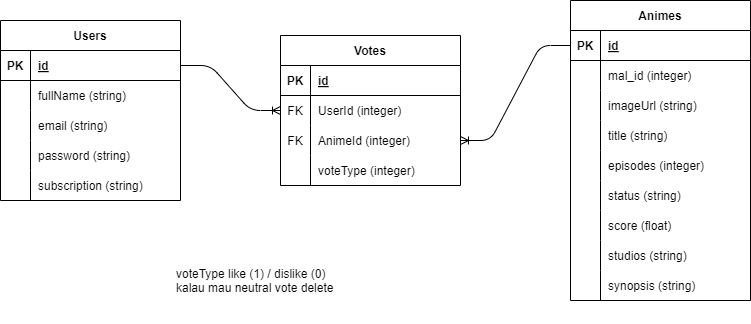

The diagram above was exported from draw.io. Its source (the exported page's mxGraphModel, read from the mxfile embedded in the PNG):
<mxGraphModel dx="803" dy="546" grid="1" gridSize="10" guides="1" tooltips="1" connect="1" arrows="1" fold="1" page="1" pageScale="1" pageWidth="850" pageHeight="1100" math="0" shadow="0">
  <root>
    <mxCell id="0" />
    <mxCell id="1" parent="0" />
    <mxCell id="2" value="Users" style="shape=table;startSize=30;container=1;collapsible=1;childLayout=tableLayout;fixedRows=1;rowLines=0;fontStyle=1;align=center;resizeLast=1;" parent="1" vertex="1">
      <mxGeometry x="90" y="110" width="180" height="180" as="geometry" />
    </mxCell>
    <mxCell id="3" value="" style="shape=tableRow;horizontal=0;startSize=0;swimlaneHead=0;swimlaneBody=0;fillColor=none;collapsible=0;dropTarget=0;points=[[0,0.5],[1,0.5]];portConstraint=eastwest;top=0;left=0;right=0;bottom=1;" parent="2" vertex="1">
      <mxGeometry y="30" width="180" height="30" as="geometry" />
    </mxCell>
    <mxCell id="4" value="PK" style="shape=partialRectangle;connectable=0;fillColor=none;top=0;left=0;bottom=0;right=0;fontStyle=1;overflow=hidden;" parent="3" vertex="1">
      <mxGeometry width="30" height="30" as="geometry">
        <mxRectangle width="30" height="30" as="alternateBounds" />
      </mxGeometry>
    </mxCell>
    <mxCell id="5" value="id" style="shape=partialRectangle;connectable=0;fillColor=none;top=0;left=0;bottom=0;right=0;align=left;spacingLeft=6;fontStyle=5;overflow=hidden;" parent="3" vertex="1">
      <mxGeometry x="30" width="150" height="30" as="geometry">
        <mxRectangle width="150" height="30" as="alternateBounds" />
      </mxGeometry>
    </mxCell>
    <mxCell id="6" value="" style="shape=tableRow;horizontal=0;startSize=0;swimlaneHead=0;swimlaneBody=0;fillColor=none;collapsible=0;dropTarget=0;points=[[0,0.5],[1,0.5]];portConstraint=eastwest;top=0;left=0;right=0;bottom=0;" parent="2" vertex="1">
      <mxGeometry y="60" width="180" height="30" as="geometry" />
    </mxCell>
    <mxCell id="7" value="" style="shape=partialRectangle;connectable=0;fillColor=none;top=0;left=0;bottom=0;right=0;editable=1;overflow=hidden;" parent="6" vertex="1">
      <mxGeometry width="30" height="30" as="geometry">
        <mxRectangle width="30" height="30" as="alternateBounds" />
      </mxGeometry>
    </mxCell>
    <mxCell id="8" value="fullName (string)" style="shape=partialRectangle;connectable=0;fillColor=none;top=0;left=0;bottom=0;right=0;align=left;spacingLeft=6;overflow=hidden;" parent="6" vertex="1">
      <mxGeometry x="30" width="150" height="30" as="geometry">
        <mxRectangle width="150" height="30" as="alternateBounds" />
      </mxGeometry>
    </mxCell>
    <mxCell id="9" value="" style="shape=tableRow;horizontal=0;startSize=0;swimlaneHead=0;swimlaneBody=0;fillColor=none;collapsible=0;dropTarget=0;points=[[0,0.5],[1,0.5]];portConstraint=eastwest;top=0;left=0;right=0;bottom=0;" parent="2" vertex="1">
      <mxGeometry y="90" width="180" height="30" as="geometry" />
    </mxCell>
    <mxCell id="10" value="" style="shape=partialRectangle;connectable=0;fillColor=none;top=0;left=0;bottom=0;right=0;editable=1;overflow=hidden;" parent="9" vertex="1">
      <mxGeometry width="30" height="30" as="geometry">
        <mxRectangle width="30" height="30" as="alternateBounds" />
      </mxGeometry>
    </mxCell>
    <mxCell id="11" value="email (string)" style="shape=partialRectangle;connectable=0;fillColor=none;top=0;left=0;bottom=0;right=0;align=left;spacingLeft=6;overflow=hidden;" parent="9" vertex="1">
      <mxGeometry x="30" width="150" height="30" as="geometry">
        <mxRectangle width="150" height="30" as="alternateBounds" />
      </mxGeometry>
    </mxCell>
    <mxCell id="12" value="" style="shape=tableRow;horizontal=0;startSize=0;swimlaneHead=0;swimlaneBody=0;fillColor=none;collapsible=0;dropTarget=0;points=[[0,0.5],[1,0.5]];portConstraint=eastwest;top=0;left=0;right=0;bottom=0;" parent="2" vertex="1">
      <mxGeometry y="120" width="180" height="30" as="geometry" />
    </mxCell>
    <mxCell id="13" value="" style="shape=partialRectangle;connectable=0;fillColor=none;top=0;left=0;bottom=0;right=0;editable=1;overflow=hidden;" parent="12" vertex="1">
      <mxGeometry width="30" height="30" as="geometry">
        <mxRectangle width="30" height="30" as="alternateBounds" />
      </mxGeometry>
    </mxCell>
    <mxCell id="14" value="password (string)" style="shape=partialRectangle;connectable=0;fillColor=none;top=0;left=0;bottom=0;right=0;align=left;spacingLeft=6;overflow=hidden;" parent="12" vertex="1">
      <mxGeometry x="30" width="150" height="30" as="geometry">
        <mxRectangle width="150" height="30" as="alternateBounds" />
      </mxGeometry>
    </mxCell>
    <mxCell id="15" value="" style="shape=tableRow;horizontal=0;startSize=0;swimlaneHead=0;swimlaneBody=0;fillColor=none;collapsible=0;dropTarget=0;points=[[0,0.5],[1,0.5]];portConstraint=eastwest;top=0;left=0;right=0;bottom=0;" parent="2" vertex="1">
      <mxGeometry y="150" width="180" height="30" as="geometry" />
    </mxCell>
    <mxCell id="16" value="" style="shape=partialRectangle;connectable=0;fillColor=none;top=0;left=0;bottom=0;right=0;editable=1;overflow=hidden;" parent="15" vertex="1">
      <mxGeometry width="30" height="30" as="geometry">
        <mxRectangle width="30" height="30" as="alternateBounds" />
      </mxGeometry>
    </mxCell>
    <mxCell id="17" value="subscription (string)" style="shape=partialRectangle;connectable=0;fillColor=none;top=0;left=0;bottom=0;right=0;align=left;spacingLeft=6;overflow=hidden;" parent="15" vertex="1">
      <mxGeometry x="30" width="150" height="30" as="geometry">
        <mxRectangle width="150" height="30" as="alternateBounds" />
      </mxGeometry>
    </mxCell>
    <mxCell id="18" value="Animes" style="shape=table;startSize=30;container=1;collapsible=1;childLayout=tableLayout;fixedRows=1;rowLines=0;fontStyle=1;align=center;resizeLast=1;" parent="1" vertex="1">
      <mxGeometry x="660" y="90" width="180" height="300" as="geometry" />
    </mxCell>
    <mxCell id="19" value="" style="shape=tableRow;horizontal=0;startSize=0;swimlaneHead=0;swimlaneBody=0;fillColor=none;collapsible=0;dropTarget=0;points=[[0,0.5],[1,0.5]];portConstraint=eastwest;top=0;left=0;right=0;bottom=1;" parent="18" vertex="1">
      <mxGeometry y="30" width="180" height="30" as="geometry" />
    </mxCell>
    <mxCell id="20" value="PK" style="shape=partialRectangle;connectable=0;fillColor=none;top=0;left=0;bottom=0;right=0;fontStyle=1;overflow=hidden;" parent="19" vertex="1">
      <mxGeometry width="30" height="30" as="geometry">
        <mxRectangle width="30" height="30" as="alternateBounds" />
      </mxGeometry>
    </mxCell>
    <mxCell id="21" value="id" style="shape=partialRectangle;connectable=0;fillColor=none;top=0;left=0;bottom=0;right=0;align=left;spacingLeft=6;fontStyle=5;overflow=hidden;" parent="19" vertex="1">
      <mxGeometry x="30" width="150" height="30" as="geometry">
        <mxRectangle width="150" height="30" as="alternateBounds" />
      </mxGeometry>
    </mxCell>
    <mxCell id="22" value="" style="shape=tableRow;horizontal=0;startSize=0;swimlaneHead=0;swimlaneBody=0;fillColor=none;collapsible=0;dropTarget=0;points=[[0,0.5],[1,0.5]];portConstraint=eastwest;top=0;left=0;right=0;bottom=0;" parent="18" vertex="1">
      <mxGeometry y="60" width="180" height="30" as="geometry" />
    </mxCell>
    <mxCell id="23" value="" style="shape=partialRectangle;connectable=0;fillColor=none;top=0;left=0;bottom=0;right=0;editable=1;overflow=hidden;" parent="22" vertex="1">
      <mxGeometry width="30" height="30" as="geometry">
        <mxRectangle width="30" height="30" as="alternateBounds" />
      </mxGeometry>
    </mxCell>
    <mxCell id="24" value="mal_id (integer)" style="shape=partialRectangle;connectable=0;fillColor=none;top=0;left=0;bottom=0;right=0;align=left;spacingLeft=6;overflow=hidden;" parent="22" vertex="1">
      <mxGeometry x="30" width="150" height="30" as="geometry">
        <mxRectangle width="150" height="30" as="alternateBounds" />
      </mxGeometry>
    </mxCell>
    <mxCell id="25" value="" style="shape=tableRow;horizontal=0;startSize=0;swimlaneHead=0;swimlaneBody=0;fillColor=none;collapsible=0;dropTarget=0;points=[[0,0.5],[1,0.5]];portConstraint=eastwest;top=0;left=0;right=0;bottom=0;" parent="18" vertex="1">
      <mxGeometry y="90" width="180" height="30" as="geometry" />
    </mxCell>
    <mxCell id="26" value="" style="shape=partialRectangle;connectable=0;fillColor=none;top=0;left=0;bottom=0;right=0;editable=1;overflow=hidden;" parent="25" vertex="1">
      <mxGeometry width="30" height="30" as="geometry">
        <mxRectangle width="30" height="30" as="alternateBounds" />
      </mxGeometry>
    </mxCell>
    <mxCell id="27" value="imageUrl (string)" style="shape=partialRectangle;connectable=0;fillColor=none;top=0;left=0;bottom=0;right=0;align=left;spacingLeft=6;overflow=hidden;" parent="25" vertex="1">
      <mxGeometry x="30" width="150" height="30" as="geometry">
        <mxRectangle width="150" height="30" as="alternateBounds" />
      </mxGeometry>
    </mxCell>
    <mxCell id="28" value="" style="shape=tableRow;horizontal=0;startSize=0;swimlaneHead=0;swimlaneBody=0;fillColor=none;collapsible=0;dropTarget=0;points=[[0,0.5],[1,0.5]];portConstraint=eastwest;top=0;left=0;right=0;bottom=0;" parent="18" vertex="1">
      <mxGeometry y="120" width="180" height="30" as="geometry" />
    </mxCell>
    <mxCell id="29" value="" style="shape=partialRectangle;connectable=0;fillColor=none;top=0;left=0;bottom=0;right=0;editable=1;overflow=hidden;" parent="28" vertex="1">
      <mxGeometry width="30" height="30" as="geometry">
        <mxRectangle width="30" height="30" as="alternateBounds" />
      </mxGeometry>
    </mxCell>
    <mxCell id="30" value="title (string)" style="shape=partialRectangle;connectable=0;fillColor=none;top=0;left=0;bottom=0;right=0;align=left;spacingLeft=6;overflow=hidden;" parent="28" vertex="1">
      <mxGeometry x="30" width="150" height="30" as="geometry">
        <mxRectangle width="150" height="30" as="alternateBounds" />
      </mxGeometry>
    </mxCell>
    <mxCell id="37" value="" style="shape=tableRow;horizontal=0;startSize=0;swimlaneHead=0;swimlaneBody=0;fillColor=none;collapsible=0;dropTarget=0;points=[[0,0.5],[1,0.5]];portConstraint=eastwest;top=0;left=0;right=0;bottom=0;" parent="18" vertex="1">
      <mxGeometry y="150" width="180" height="30" as="geometry" />
    </mxCell>
    <mxCell id="38" value="" style="shape=partialRectangle;connectable=0;fillColor=none;top=0;left=0;bottom=0;right=0;editable=1;overflow=hidden;" parent="37" vertex="1">
      <mxGeometry width="30" height="30" as="geometry">
        <mxRectangle width="30" height="30" as="alternateBounds" />
      </mxGeometry>
    </mxCell>
    <mxCell id="39" value="episodes (integer)" style="shape=partialRectangle;connectable=0;fillColor=none;top=0;left=0;bottom=0;right=0;align=left;spacingLeft=6;overflow=hidden;" parent="37" vertex="1">
      <mxGeometry x="30" width="150" height="30" as="geometry">
        <mxRectangle width="150" height="30" as="alternateBounds" />
      </mxGeometry>
    </mxCell>
    <mxCell id="40" value="" style="shape=tableRow;horizontal=0;startSize=0;swimlaneHead=0;swimlaneBody=0;fillColor=none;collapsible=0;dropTarget=0;points=[[0,0.5],[1,0.5]];portConstraint=eastwest;top=0;left=0;right=0;bottom=0;" parent="18" vertex="1">
      <mxGeometry y="180" width="180" height="30" as="geometry" />
    </mxCell>
    <mxCell id="41" value="" style="shape=partialRectangle;connectable=0;fillColor=none;top=0;left=0;bottom=0;right=0;editable=1;overflow=hidden;" parent="40" vertex="1">
      <mxGeometry width="30" height="30" as="geometry">
        <mxRectangle width="30" height="30" as="alternateBounds" />
      </mxGeometry>
    </mxCell>
    <mxCell id="42" value="status (string)" style="shape=partialRectangle;connectable=0;fillColor=none;top=0;left=0;bottom=0;right=0;align=left;spacingLeft=6;overflow=hidden;" parent="40" vertex="1">
      <mxGeometry x="30" width="150" height="30" as="geometry">
        <mxRectangle width="150" height="30" as="alternateBounds" />
      </mxGeometry>
    </mxCell>
    <mxCell id="43" value="" style="shape=tableRow;horizontal=0;startSize=0;swimlaneHead=0;swimlaneBody=0;fillColor=none;collapsible=0;dropTarget=0;points=[[0,0.5],[1,0.5]];portConstraint=eastwest;top=0;left=0;right=0;bottom=0;" parent="18" vertex="1">
      <mxGeometry y="210" width="180" height="30" as="geometry" />
    </mxCell>
    <mxCell id="44" value="" style="shape=partialRectangle;connectable=0;fillColor=none;top=0;left=0;bottom=0;right=0;editable=1;overflow=hidden;" parent="43" vertex="1">
      <mxGeometry width="30" height="30" as="geometry">
        <mxRectangle width="30" height="30" as="alternateBounds" />
      </mxGeometry>
    </mxCell>
    <mxCell id="45" value="score (float)" style="shape=partialRectangle;connectable=0;fillColor=none;top=0;left=0;bottom=0;right=0;align=left;spacingLeft=6;overflow=hidden;" parent="43" vertex="1">
      <mxGeometry x="30" width="150" height="30" as="geometry">
        <mxRectangle width="150" height="30" as="alternateBounds" />
      </mxGeometry>
    </mxCell>
    <mxCell id="46" value="" style="shape=tableRow;horizontal=0;startSize=0;swimlaneHead=0;swimlaneBody=0;fillColor=none;collapsible=0;dropTarget=0;points=[[0,0.5],[1,0.5]];portConstraint=eastwest;top=0;left=0;right=0;bottom=0;" parent="18" vertex="1">
      <mxGeometry y="240" width="180" height="30" as="geometry" />
    </mxCell>
    <mxCell id="47" value="" style="shape=partialRectangle;connectable=0;fillColor=none;top=0;left=0;bottom=0;right=0;editable=1;overflow=hidden;" parent="46" vertex="1">
      <mxGeometry width="30" height="30" as="geometry">
        <mxRectangle width="30" height="30" as="alternateBounds" />
      </mxGeometry>
    </mxCell>
    <mxCell id="48" value="studios (string)" style="shape=partialRectangle;connectable=0;fillColor=none;top=0;left=0;bottom=0;right=0;align=left;spacingLeft=6;overflow=hidden;" parent="46" vertex="1">
      <mxGeometry x="30" width="150" height="30" as="geometry">
        <mxRectangle width="150" height="30" as="alternateBounds" />
      </mxGeometry>
    </mxCell>
    <mxCell id="71" value="" style="shape=tableRow;horizontal=0;startSize=0;swimlaneHead=0;swimlaneBody=0;fillColor=none;collapsible=0;dropTarget=0;points=[[0,0.5],[1,0.5]];portConstraint=eastwest;top=0;left=0;right=0;bottom=0;" parent="18" vertex="1">
      <mxGeometry y="270" width="180" height="30" as="geometry" />
    </mxCell>
    <mxCell id="72" value="" style="shape=partialRectangle;connectable=0;fillColor=none;top=0;left=0;bottom=0;right=0;editable=1;overflow=hidden;" parent="71" vertex="1">
      <mxGeometry width="30" height="30" as="geometry">
        <mxRectangle width="30" height="30" as="alternateBounds" />
      </mxGeometry>
    </mxCell>
    <mxCell id="73" value="synopsis (string)" style="shape=partialRectangle;connectable=0;fillColor=none;top=0;left=0;bottom=0;right=0;align=left;spacingLeft=6;overflow=hidden;" parent="71" vertex="1">
      <mxGeometry x="30" width="150" height="30" as="geometry">
        <mxRectangle width="150" height="30" as="alternateBounds" />
      </mxGeometry>
    </mxCell>
    <mxCell id="49" value="Votes" style="shape=table;startSize=30;container=1;collapsible=1;childLayout=tableLayout;fixedRows=1;rowLines=0;fontStyle=1;align=center;resizeLast=1;" parent="1" vertex="1">
      <mxGeometry x="370" y="125" width="180" height="150" as="geometry" />
    </mxCell>
    <mxCell id="50" value="" style="shape=tableRow;horizontal=0;startSize=0;swimlaneHead=0;swimlaneBody=0;fillColor=none;collapsible=0;dropTarget=0;points=[[0,0.5],[1,0.5]];portConstraint=eastwest;top=0;left=0;right=0;bottom=1;" parent="49" vertex="1">
      <mxGeometry y="30" width="180" height="30" as="geometry" />
    </mxCell>
    <mxCell id="51" value="PK" style="shape=partialRectangle;connectable=0;fillColor=none;top=0;left=0;bottom=0;right=0;fontStyle=1;overflow=hidden;" parent="50" vertex="1">
      <mxGeometry width="30" height="30" as="geometry">
        <mxRectangle width="30" height="30" as="alternateBounds" />
      </mxGeometry>
    </mxCell>
    <mxCell id="52" value="id" style="shape=partialRectangle;connectable=0;fillColor=none;top=0;left=0;bottom=0;right=0;align=left;spacingLeft=6;fontStyle=5;overflow=hidden;" parent="50" vertex="1">
      <mxGeometry x="30" width="150" height="30" as="geometry">
        <mxRectangle width="150" height="30" as="alternateBounds" />
      </mxGeometry>
    </mxCell>
    <mxCell id="63" value="" style="shape=tableRow;horizontal=0;startSize=0;swimlaneHead=0;swimlaneBody=0;fillColor=none;collapsible=0;dropTarget=0;points=[[0,0.5],[1,0.5]];portConstraint=eastwest;top=0;left=0;right=0;bottom=0;" parent="49" vertex="1">
      <mxGeometry y="60" width="180" height="30" as="geometry" />
    </mxCell>
    <mxCell id="64" value="FK" style="shape=partialRectangle;connectable=0;fillColor=none;top=0;left=0;bottom=0;right=0;fontStyle=0;overflow=hidden;" parent="63" vertex="1">
      <mxGeometry width="30" height="30" as="geometry">
        <mxRectangle width="30" height="30" as="alternateBounds" />
      </mxGeometry>
    </mxCell>
    <mxCell id="65" value="UserId (integer)" style="shape=partialRectangle;connectable=0;fillColor=none;top=0;left=0;bottom=0;right=0;align=left;spacingLeft=6;fontStyle=0;overflow=hidden;" parent="63" vertex="1">
      <mxGeometry x="30" width="150" height="30" as="geometry">
        <mxRectangle width="150" height="30" as="alternateBounds" />
      </mxGeometry>
    </mxCell>
    <mxCell id="66" value="" style="shape=tableRow;horizontal=0;startSize=0;swimlaneHead=0;swimlaneBody=0;fillColor=none;collapsible=0;dropTarget=0;points=[[0,0.5],[1,0.5]];portConstraint=eastwest;top=0;left=0;right=0;bottom=0;" parent="49" vertex="1">
      <mxGeometry y="90" width="180" height="30" as="geometry" />
    </mxCell>
    <mxCell id="67" value="FK" style="shape=partialRectangle;connectable=0;fillColor=none;top=0;left=0;bottom=0;right=0;fontStyle=0;overflow=hidden;" parent="66" vertex="1">
      <mxGeometry width="30" height="30" as="geometry">
        <mxRectangle width="30" height="30" as="alternateBounds" />
      </mxGeometry>
    </mxCell>
    <mxCell id="68" value="AnimeId (integer)" style="shape=partialRectangle;connectable=0;fillColor=none;top=0;left=0;bottom=0;right=0;align=left;spacingLeft=6;fontStyle=0;overflow=hidden;" parent="66" vertex="1">
      <mxGeometry x="30" width="150" height="30" as="geometry">
        <mxRectangle width="150" height="30" as="alternateBounds" />
      </mxGeometry>
    </mxCell>
    <mxCell id="59" value="" style="shape=tableRow;horizontal=0;startSize=0;swimlaneHead=0;swimlaneBody=0;fillColor=none;collapsible=0;dropTarget=0;points=[[0,0.5],[1,0.5]];portConstraint=eastwest;top=0;left=0;right=0;bottom=0;" parent="49" vertex="1">
      <mxGeometry y="120" width="180" height="30" as="geometry" />
    </mxCell>
    <mxCell id="60" value="" style="shape=partialRectangle;connectable=0;fillColor=none;top=0;left=0;bottom=0;right=0;editable=1;overflow=hidden;" parent="59" vertex="1">
      <mxGeometry width="30" height="30" as="geometry">
        <mxRectangle width="30" height="30" as="alternateBounds" />
      </mxGeometry>
    </mxCell>
    <mxCell id="61" value="voteType (integer)" style="shape=partialRectangle;connectable=0;fillColor=none;top=0;left=0;bottom=0;right=0;align=left;spacingLeft=6;overflow=hidden;" parent="59" vertex="1">
      <mxGeometry x="30" width="150" height="30" as="geometry">
        <mxRectangle width="150" height="30" as="alternateBounds" />
      </mxGeometry>
    </mxCell>
    <mxCell id="69" value="" style="edgeStyle=entityRelationEdgeStyle;fontSize=12;html=1;endArrow=ERoneToMany;exitX=1;exitY=0.5;exitDx=0;exitDy=0;entryX=0;entryY=0.5;entryDx=0;entryDy=0;" parent="1" source="3" target="63" edge="1">
      <mxGeometry width="100" height="100" relative="1" as="geometry">
        <mxPoint x="380" y="330" as="sourcePoint" />
        <mxPoint x="480" y="230" as="targetPoint" />
      </mxGeometry>
    </mxCell>
    <mxCell id="70" value="voteType like (1) / dislike (0) &#10;kalau mau neutral vote delete" style="text;strokeColor=none;fillColor=none;spacingLeft=4;spacingRight=4;overflow=hidden;rotatable=0;points=[[0,0.5],[1,0.5]];portConstraint=eastwest;fontSize=12;" parent="1" vertex="1">
      <mxGeometry x="260" y="350" width="200" height="60" as="geometry" />
    </mxCell>
    <mxCell id="77" value="" style="edgeStyle=entityRelationEdgeStyle;fontSize=12;html=1;endArrow=ERoneToMany;exitX=0;exitY=0.5;exitDx=0;exitDy=0;entryX=1;entryY=0.5;entryDx=0;entryDy=0;" parent="1" source="19" target="66" edge="1">
      <mxGeometry width="100" height="100" relative="1" as="geometry">
        <mxPoint x="490" y="290" as="sourcePoint" />
        <mxPoint x="590" y="190" as="targetPoint" />
      </mxGeometry>
    </mxCell>
  </root>
</mxGraphModel>